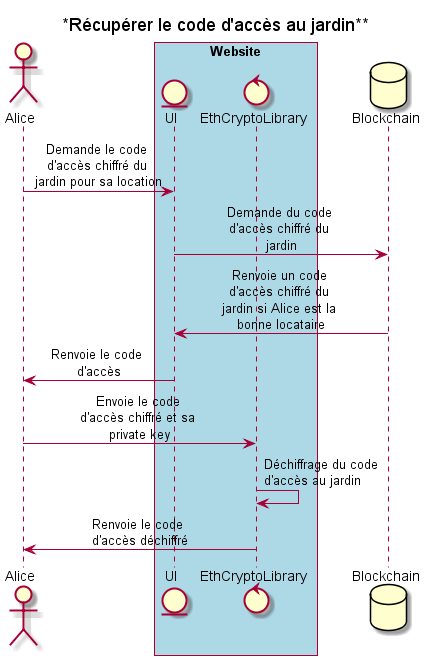

The diagram above was rendered by PlantUML. Its source (embedded in the PNG):
@startuml RecupereCodeJardin
title *Récupérer le code d'accès au jardin**
skinparam sequenceMessageAlign center
skinparam maxMessageSize 130
actor Alice
box "Website" #LightBlue
entity UI
control EthCryptoLibrary
end box
database Blockchain

Alice -> UI: Demande le code d'accès chiffré du jardin pour sa location
UI -> Blockchain: Demande du code d'accès chiffré du jardin
Blockchain -> UI: Renvoie un code d'accès chiffré du jardin si Alice est la bonne locataire
UI -> Alice: Renvoie le code d'accès

Alice -> EthCryptoLibrary: Envoie le code d'accès chiffré et sa private key
EthCryptoLibrary -> EthCryptoLibrary: Déchiffrage du code d'accès au jardin
EthCryptoLibrary -> Alice: Renvoie le code d'accès déchiffré

@enduml